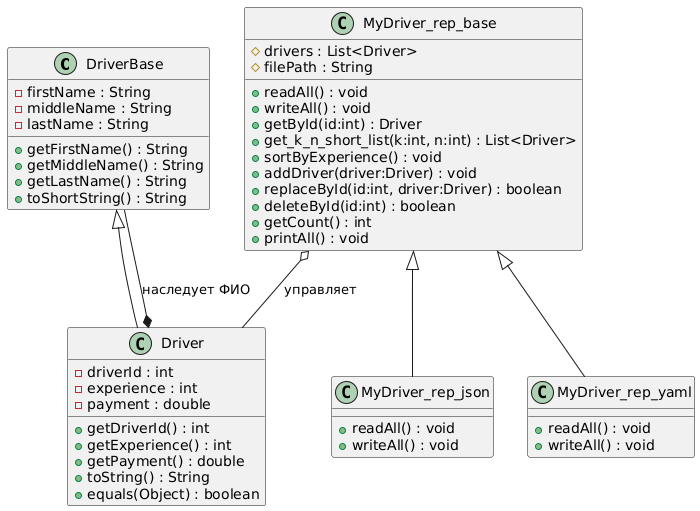

The diagram above was rendered by PlantUML. Its source (embedded in the PNG):
@startuml
' ===== Классы =====
class DriverBase {
  - firstName : String
  - middleName : String
  - lastName : String
  + getFirstName() : String
  + getMiddleName() : String
  + getLastName() : String
  + toShortString() : String
}

class Driver {
  - driverId : int
  - experience : int
  - payment : double
  + getDriverId() : int
  + getExperience() : int
  + getPayment() : double
  + toString() : String
  + equals(Object) : boolean
}

class MyDriver_rep_base {
  # drivers : List<Driver>
  # filePath : String
  + readAll() : void
  + writeAll() : void
  + getById(id:int) : Driver
  + get_k_n_short_list(k:int, n:int) : List<Driver>
  + sortByExperience() : void
  + addDriver(driver:Driver) : void
  + replaceById(id:int, driver:Driver) : boolean
  + deleteById(id:int) : boolean
  + getCount() : int
  + printAll() : void
}

class MyDriver_rep_json {
  + readAll() : void
  + writeAll() : void
}

class MyDriver_rep_yaml {
  + readAll() : void
  + writeAll() : void
}

DriverBase <|-- Driver
MyDriver_rep_base <|-- MyDriver_rep_json
MyDriver_rep_base <|-- MyDriver_rep_yaml

' ===== Агрегация / Композиция =====
' Репозитории используют объекты Driver (агрегация)
MyDriver_rep_base o-- Driver : управляет

' Каждый Driver "включает" DriverBase (композиция)
Driver *-- DriverBase : наследует ФИО
@enduml